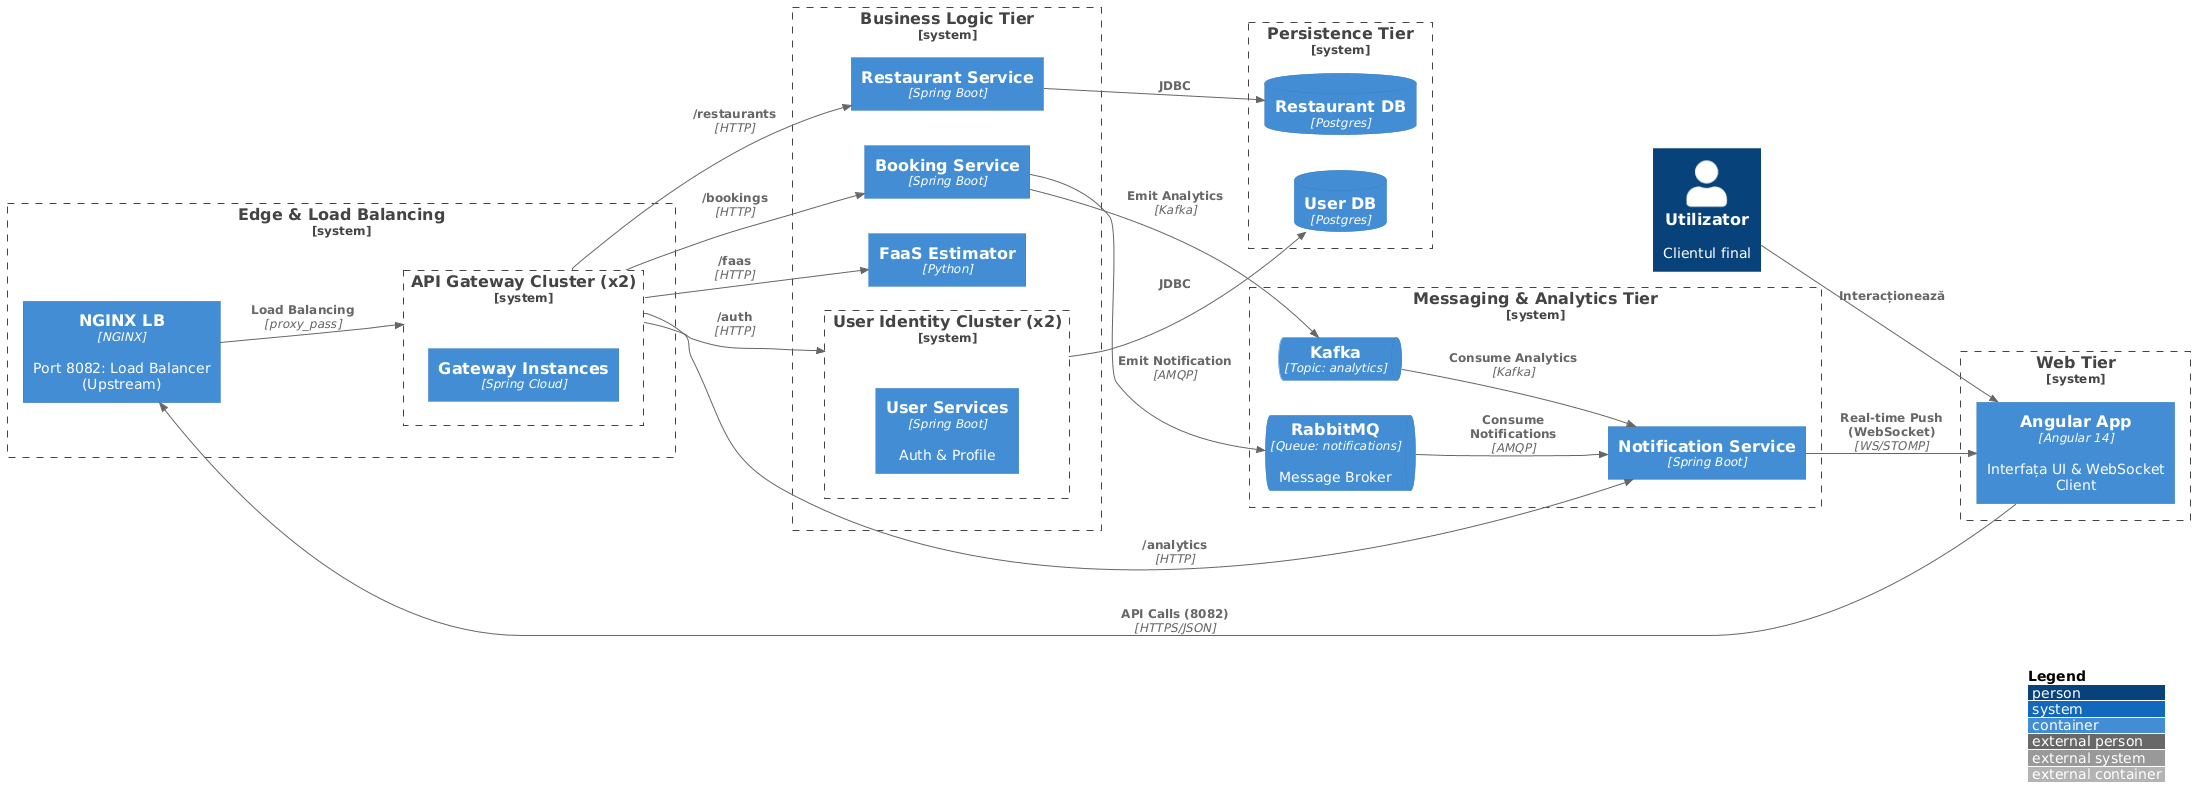

The diagram above was rendered by PlantUML. Its source (embedded in the PNG):
@startuml
!include https://raw.githubusercontent.com/plantuml-stdlib/C4-PlantUML/master/C4_Container.puml

' Organizare orizontală pentru claritate
left to right direction
LAYOUT_WITH_LEGEND()

Person(user, "Utilizator", "Clientul final")

System_Boundary(frontend_tier, "Web Tier") {
    Container(angular_app, "Angular App", "Angular 14", "Interfața UI & WebSocket Client")
}

System_Boundary(edge_tier, "Edge & Load Balancing") {
    Container(nginx, "NGINX LB", "NGINX", "Port 8082: Load Balancer (Upstream)")
    
    System_Boundary(gateways, "API Gateway Cluster (x2)") {
        Container(api_gw, "Gateway Instances", "Spring Cloud")
    }
}

System_Boundary(logic_tier, "Business Logic Tier") {
    System_Boundary(user_cluster, "User Identity Cluster (x2)") {
        Container(user_srv, "User Services", "Spring Boot", "Auth & Profile")
    }
    
    Container(rest_srv, "Restaurant Service", "Spring Boot")
    Container(book_srv, "Booking Service", "Spring Boot")
    Container(faas_py, "FaaS Estimator", "Python")
}

System_Boundary(event_tier, "Messaging & Analytics Tier") {
    ContainerQueue(kafka, "Kafka", "Topic: analytics")
    ContainerQueue(rabbitmq, "RabbitMQ", "Queue: notifications", "Message Broker")
    
    Container(notif_srv, "Notification Service", "Spring Boot")
}

System_Boundary(data_tier, "Persistence Tier") {
    ContainerDb(db_user, "User DB", "Postgres")
    ContainerDb(db_rest, "Restaurant DB", "Postgres")
}

' --- Relații și Flux de Date ---

Rel(user, angular_app, "Interacționează")
Rel(angular_app, nginx, "API Calls (8082)", "HTTPS/JSON")
Rel(nginx, gateways, "Load Balancing", "proxy_pass")

Rel(gateways, user_cluster, "/auth", "HTTP")
Rel(gateways, rest_srv, "/restaurants", "HTTP")
Rel(gateways, book_srv,  "/bookings", "HTTP")
Rel(gateways, faas_py, "/faas", "HTTP")
Rel(gateways, notif_srv, "/analytics", "HTTP") 

' Flux asincron
Rel(book_srv, kafka, "Emit Analytics", "Kafka")
Rel(book_srv, rabbitmq, "Emit Notification", "AMQP")

Rel(kafka, notif_srv, "Consume Analytics", "Kafka")
Rel(rabbitmq, notif_srv, "Consume Notifications", "AMQP")

' Feedback către UI
Rel(notif_srv, angular_app, "Real-time Push (WebSocket)", "WS/STOMP")

' Persistență
Rel(user_cluster, db_user, "JDBC")
Rel(rest_srv, db_rest, "JDBC")
@enduml